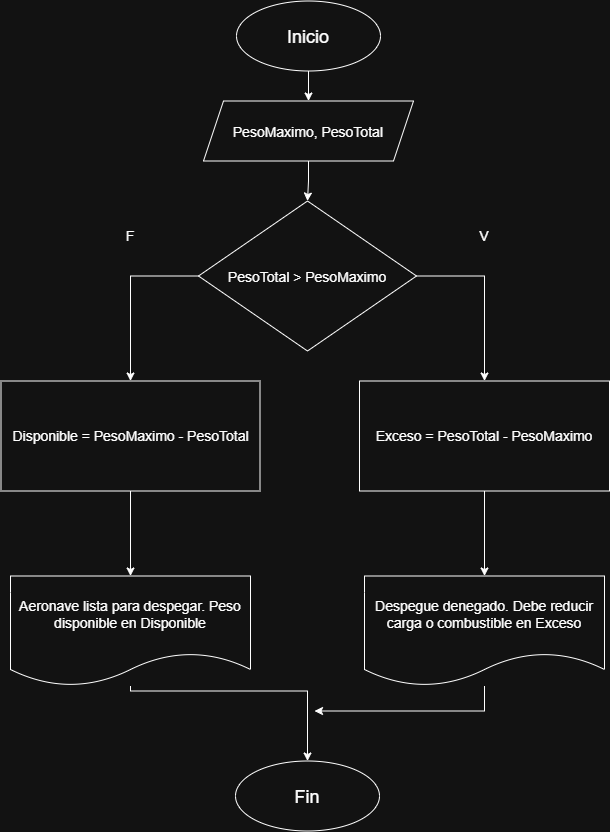

The diagram above was exported from draw.io. Its source (the exported page's mxGraphModel, read from the mxfile embedded in the PNG):
<mxGraphModel dx="1720" dy="1022" grid="1" gridSize="10" guides="1" tooltips="1" connect="1" arrows="1" fold="1" page="1" pageScale="1" pageWidth="827" pageHeight="1169" math="0" shadow="0">
  <root>
    <mxCell id="0" />
    <mxCell id="1" parent="0" />
    <mxCell id="3qfykGxxcRpZzHXKy5mT-3" edge="1" parent="1" source="3qfykGxxcRpZzHXKy5mT-1" style="edgeStyle=orthogonalEdgeStyle;rounded=0;orthogonalLoop=1;jettySize=auto;html=1;entryX=0.5;entryY=0;entryDx=0;entryDy=0;" target="3qfykGxxcRpZzHXKy5mT-2">
      <mxGeometry relative="1" as="geometry" />
    </mxCell>
    <mxCell id="3qfykGxxcRpZzHXKy5mT-1" parent="1" style="ellipse;whiteSpace=wrap;html=1;shapeInside=1;" value="&lt;font style=&quot;font-size: 18px;&quot;&gt;Inicio&lt;/font&gt;" vertex="1">
      <mxGeometry height="70" width="144" x="342" y="10" as="geometry" />
    </mxCell>
    <mxCell id="3qfykGxxcRpZzHXKy5mT-5" edge="1" parent="1" source="3qfykGxxcRpZzHXKy5mT-2" style="edgeStyle=orthogonalEdgeStyle;rounded=0;orthogonalLoop=1;jettySize=auto;html=1;entryX=0.5;entryY=0;entryDx=0;entryDy=0;" target="3qfykGxxcRpZzHXKy5mT-4">
      <mxGeometry relative="1" as="geometry" />
    </mxCell>
    <mxCell id="3qfykGxxcRpZzHXKy5mT-2" parent="1" style="shape=parallelogram;perimeter=parallelogramPerimeter;whiteSpace=wrap;html=1;shapeInside=1;fixedSize=1;" value="&lt;font style=&quot;font-size: 14px;&quot;&gt;PesoMaximo, PesoTotal&lt;/font&gt;" vertex="1">
      <mxGeometry height="60" width="210" x="309" y="110" as="geometry" />
    </mxCell>
    <mxCell id="G5pHwOJxMycHoNT_IGx9-3" edge="1" parent="1" source="3qfykGxxcRpZzHXKy5mT-4" style="edgeStyle=orthogonalEdgeStyle;rounded=0;orthogonalLoop=1;jettySize=auto;html=1;entryX=0.5;entryY=0;entryDx=0;entryDy=0;" target="G5pHwOJxMycHoNT_IGx9-2">
      <mxGeometry relative="1" as="geometry">
        <Array as="points">
          <mxPoint x="590" y="285" />
        </Array>
      </mxGeometry>
    </mxCell>
    <mxCell id="G5pHwOJxMycHoNT_IGx9-5" edge="1" parent="1" source="3qfykGxxcRpZzHXKy5mT-4" style="edgeStyle=orthogonalEdgeStyle;rounded=0;orthogonalLoop=1;jettySize=auto;html=1;entryX=0.5;entryY=0;entryDx=0;entryDy=0;" target="G5pHwOJxMycHoNT_IGx9-4">
      <mxGeometry relative="1" as="geometry">
        <Array as="points">
          <mxPoint x="236" y="285" />
        </Array>
      </mxGeometry>
    </mxCell>
    <mxCell id="3qfykGxxcRpZzHXKy5mT-4" parent="1" style="rhombus;whiteSpace=wrap;html=1;shapeInside=1;" value="&lt;font style=&quot;font-size: 14px;&quot;&gt;PesoTotal &amp;gt; PesoMaximo&lt;/font&gt;" vertex="1">
      <mxGeometry height="150" width="218" x="304" y="210" as="geometry" />
    </mxCell>
    <mxCell id="3qfykGxxcRpZzHXKy5mT-6" parent="1" style="text;html=1;whiteSpace=wrap;strokeColor=none;fillColor=none;align=center;verticalAlign=middle;rounded=0;" value="&lt;font style=&quot;font-size: 14px;&quot;&gt;V&lt;/font&gt;" vertex="1">
      <mxGeometry height="30" width="60" x="560" y="230" as="geometry" />
    </mxCell>
    <mxCell id="3qfykGxxcRpZzHXKy5mT-7" parent="1" style="text;html=1;whiteSpace=wrap;strokeColor=none;fillColor=none;align=center;verticalAlign=middle;rounded=0;" value="&lt;font style=&quot;font-size: 14px;&quot;&gt;F&lt;/font&gt;" vertex="1">
      <mxGeometry height="30" width="60" x="206" y="230" as="geometry" />
    </mxCell>
    <mxCell id="3qfykGxxcRpZzHXKy5mT-19" parent="1" style="ellipse;whiteSpace=wrap;html=1;shapeInside=1;" value="&lt;font style=&quot;font-size: 18px;&quot;&gt;Fin&lt;/font&gt;" vertex="1">
      <mxGeometry height="70" width="144" x="341" y="770" as="geometry" />
    </mxCell>
    <mxCell id="G5pHwOJxMycHoNT_IGx9-13" edge="1" parent="1" source="G5pHwOJxMycHoNT_IGx9-2" style="edgeStyle=orthogonalEdgeStyle;rounded=0;orthogonalLoop=1;jettySize=auto;html=1;entryX=0.5;entryY=0;entryDx=0;entryDy=0;" target="G5pHwOJxMycHoNT_IGx9-6">
      <mxGeometry relative="1" as="geometry" />
    </mxCell>
    <mxCell id="G5pHwOJxMycHoNT_IGx9-2" parent="1" style="rounded=0;whiteSpace=wrap;html=1;" value="&lt;font style=&quot;font-size: 14px;&quot;&gt;Exceso = PesoTotal - PesoMaximo&lt;/font&gt;" vertex="1">
      <mxGeometry height="110" width="250" x="465" y="390" as="geometry" />
    </mxCell>
    <mxCell id="G5pHwOJxMycHoNT_IGx9-10" edge="1" parent="1" source="G5pHwOJxMycHoNT_IGx9-4" style="edgeStyle=orthogonalEdgeStyle;rounded=0;orthogonalLoop=1;jettySize=auto;html=1;entryX=0.5;entryY=0;entryDx=0;entryDy=0;" target="G5pHwOJxMycHoNT_IGx9-9">
      <mxGeometry relative="1" as="geometry" />
    </mxCell>
    <mxCell id="G5pHwOJxMycHoNT_IGx9-4" parent="1" style="rounded=0;whiteSpace=wrap;html=1;" value="&lt;font style=&quot;font-size: 14px;&quot;&gt;Disponible = PesoMaximo - PesoTotal&lt;/font&gt;" vertex="1">
      <mxGeometry height="110" width="259" x="106.5" y="390" as="geometry" />
    </mxCell>
    <mxCell id="G5pHwOJxMycHoNT_IGx9-7" edge="1" parent="1" source="G5pHwOJxMycHoNT_IGx9-6" style="edgeStyle=orthogonalEdgeStyle;rounded=0;orthogonalLoop=1;jettySize=auto;html=1;">
      <mxGeometry relative="1" as="geometry">
        <Array as="points">
          <mxPoint x="590" y="720.06" />
        </Array>
        <mxPoint x="420" y="720" as="targetPoint" />
      </mxGeometry>
    </mxCell>
    <mxCell id="G5pHwOJxMycHoNT_IGx9-6" parent="1" style="shape=document;whiteSpace=wrap;html=1;boundedLbl=1;" value="&lt;span style=&quot;font-size: 14px;&quot;&gt;Despegue denegado. Debe reducir carga o combustible en Exceso&lt;/span&gt;" vertex="1">
      <mxGeometry height="110" width="240" x="470" y="585" as="geometry" />
    </mxCell>
    <mxCell id="G5pHwOJxMycHoNT_IGx9-12" edge="1" parent="1" source="G5pHwOJxMycHoNT_IGx9-9" style="edgeStyle=orthogonalEdgeStyle;rounded=0;orthogonalLoop=1;jettySize=auto;html=1;entryX=0.5;entryY=0;entryDx=0;entryDy=0;" target="3qfykGxxcRpZzHXKy5mT-19">
      <mxGeometry relative="1" as="geometry">
        <Array as="points">
          <mxPoint x="236" y="700.06" />
          <mxPoint x="413.06" y="700.06" />
        </Array>
      </mxGeometry>
    </mxCell>
    <mxCell id="G5pHwOJxMycHoNT_IGx9-9" parent="1" style="shape=document;whiteSpace=wrap;html=1;boundedLbl=1;" value="&lt;span style=&quot;font-size: 14px;&quot;&gt;Aeronave lista para despegar. Peso disponible en Disponible&lt;/span&gt;" vertex="1">
      <mxGeometry height="110" width="240" x="116" y="585" as="geometry" />
    </mxCell>
  </root>
</mxGraphModel>